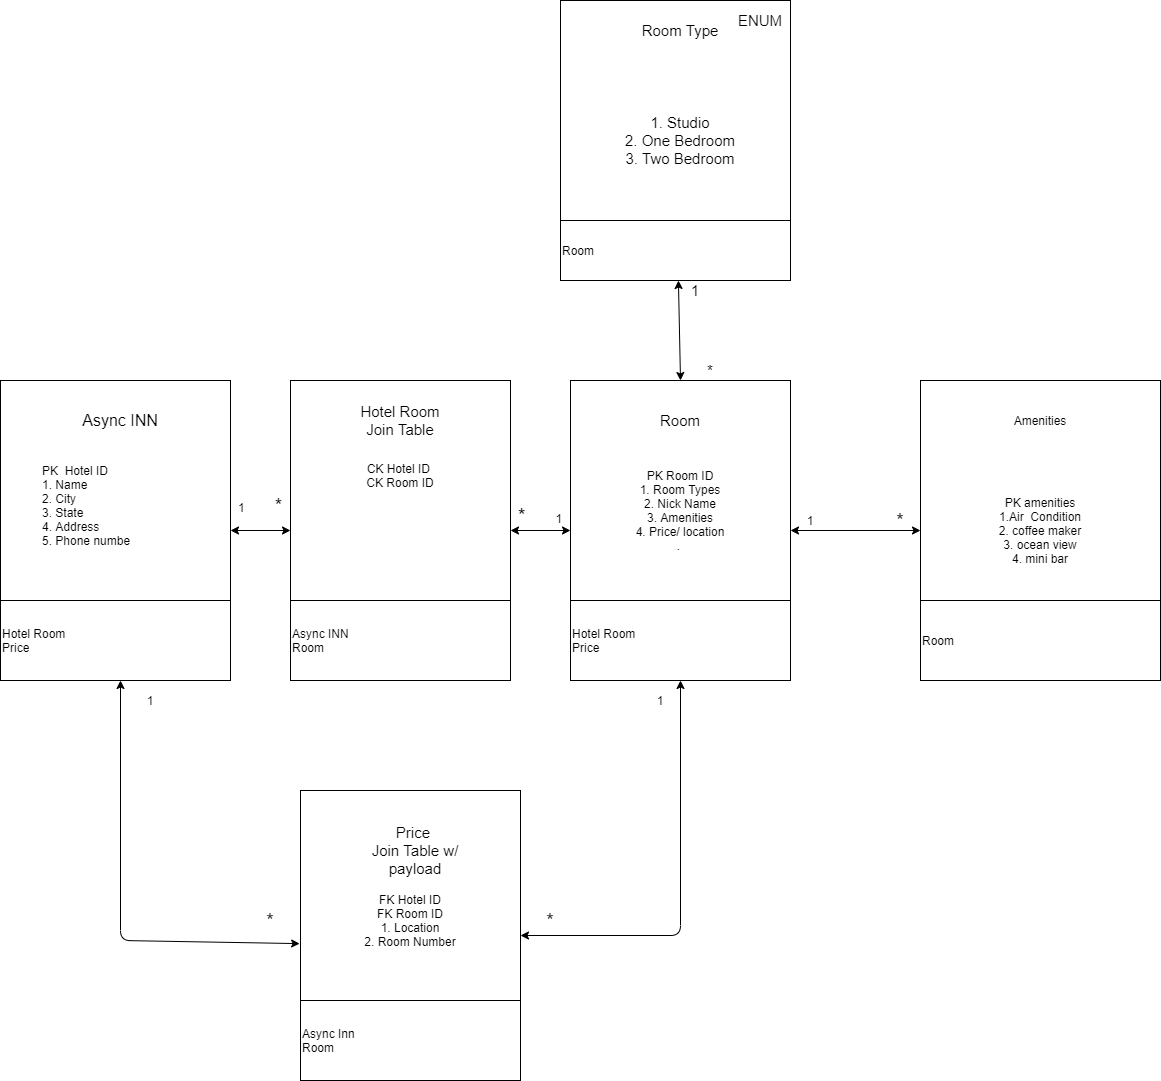

The diagram above was exported from draw.io. Its source (the exported page's mxGraphModel, read from the mxfile embedded in the PNG):
<mxGraphModel dx="2076" dy="1086" grid="1" gridSize="10" guides="1" tooltips="1" connect="1" arrows="1" fold="1" page="1" pageScale="1" pageWidth="850" pageHeight="1100" math="0" shadow="0">
  <root>
    <mxCell id="0" />
    <mxCell id="1" parent="0" />
    <mxCell id="g0LL4yAfqHtzkaJ3FjnD-2" value="" style="rounded=0;whiteSpace=wrap;html=1;" vertex="1" parent="1">
      <mxGeometry x="150" y="380" width="230" height="300" as="geometry" />
    </mxCell>
    <mxCell id="g0LL4yAfqHtzkaJ3FjnD-3" value="Async INN" style="text;html=1;strokeColor=none;fillColor=none;align=center;verticalAlign=middle;whiteSpace=wrap;rounded=0;fontSize=16;" vertex="1" parent="1">
      <mxGeometry x="180" y="400" width="180" height="40" as="geometry" />
    </mxCell>
    <mxCell id="g0LL4yAfqHtzkaJ3FjnD-4" value="PK&amp;nbsp; Hotel ID&lt;br&gt;1. Name&lt;br&gt;2. City&lt;br&gt;3. State&lt;br&gt;4. Address&lt;br&gt;5. Phone numbe" style="text;html=1;strokeColor=none;fillColor=none;align=left;verticalAlign=middle;whiteSpace=wrap;rounded=0;" vertex="1" parent="1">
      <mxGeometry x="190" y="450" width="150" height="110" as="geometry" />
    </mxCell>
    <mxCell id="g0LL4yAfqHtzkaJ3FjnD-5" value="" style="rounded=0;whiteSpace=wrap;html=1;" vertex="1" parent="1">
      <mxGeometry x="720" y="380" width="220" height="300" as="geometry" />
    </mxCell>
    <mxCell id="g0LL4yAfqHtzkaJ3FjnD-6" value="Room" style="text;html=1;strokeColor=none;fillColor=none;align=center;verticalAlign=middle;whiteSpace=wrap;rounded=0;fontSize=15;" vertex="1" parent="1">
      <mxGeometry x="780" y="400" width="100" height="40" as="geometry" />
    </mxCell>
    <mxCell id="g0LL4yAfqHtzkaJ3FjnD-9" value="PK Room ID&lt;br&gt;1. Room Types&lt;br&gt;2. Nick Name&lt;br&gt;3. Amenities&lt;br&gt;4. Price/ location&lt;br&gt;.&amp;nbsp;" style="text;html=1;strokeColor=none;fillColor=none;align=center;verticalAlign=middle;whiteSpace=wrap;rounded=0;" vertex="1" parent="1">
      <mxGeometry x="740" y="420" width="180" height="180" as="geometry" />
    </mxCell>
    <mxCell id="g0LL4yAfqHtzkaJ3FjnD-11" value="" style="rounded=0;whiteSpace=wrap;html=1;" vertex="1" parent="1">
      <mxGeometry x="440" y="380" width="220" height="300" as="geometry" />
    </mxCell>
    <mxCell id="g0LL4yAfqHtzkaJ3FjnD-12" value="Hotel Room&lt;br style=&quot;font-size: 15px;&quot;&gt;Join Table" style="text;html=1;strokeColor=none;fillColor=none;align=center;verticalAlign=middle;whiteSpace=wrap;rounded=0;fontSize=15;" vertex="1" parent="1">
      <mxGeometry x="500" y="400" width="100" height="40" as="geometry" />
    </mxCell>
    <mxCell id="g0LL4yAfqHtzkaJ3FjnD-13" value="CK Hotel ID &lt;br&gt;CK Room ID" style="text;html=1;strokeColor=none;fillColor=none;align=center;verticalAlign=middle;whiteSpace=wrap;rounded=0;" vertex="1" parent="1">
      <mxGeometry x="495" y="450" width="110" height="50" as="geometry" />
    </mxCell>
    <mxCell id="g0LL4yAfqHtzkaJ3FjnD-17" value="" style="rounded=0;whiteSpace=wrap;html=1;strokeColor=#000000;fillColor=#ffffff;" vertex="1" parent="1">
      <mxGeometry x="450" y="790" width="220" height="290" as="geometry" />
    </mxCell>
    <mxCell id="g0LL4yAfqHtzkaJ3FjnD-18" value="FK Hotel ID&lt;br&gt;FK Room ID&lt;br&gt;1. Location&lt;br&gt;2. Room Number" style="text;html=1;strokeColor=none;fillColor=none;align=center;verticalAlign=middle;whiteSpace=wrap;rounded=0;" vertex="1" parent="1">
      <mxGeometry x="470" y="830" width="180" height="180" as="geometry" />
    </mxCell>
    <mxCell id="g0LL4yAfqHtzkaJ3FjnD-21" value="" style="endArrow=classic;startArrow=classic;html=1;exitX=-0.004;exitY=0.528;exitDx=0;exitDy=0;exitPerimeter=0;" edge="1" parent="1" source="g0LL4yAfqHtzkaJ3FjnD-17">
      <mxGeometry width="50" height="50" relative="1" as="geometry">
        <mxPoint x="270" y="1060" as="sourcePoint" />
        <mxPoint x="270" y="680" as="targetPoint" />
        <Array as="points">
          <mxPoint x="270" y="940" />
        </Array>
      </mxGeometry>
    </mxCell>
    <mxCell id="g0LL4yAfqHtzkaJ3FjnD-22" value="Price &lt;br style=&quot;font-size: 15px;&quot;&gt;Join Table w/ payload" style="text;html=1;strokeColor=none;fillColor=none;align=center;verticalAlign=middle;whiteSpace=wrap;rounded=0;fontSize=15;" vertex="1" parent="1">
      <mxGeometry x="520" y="820" width="90" height="60" as="geometry" />
    </mxCell>
    <mxCell id="g0LL4yAfqHtzkaJ3FjnD-23" value="" style="endArrow=classic;startArrow=classic;html=1;entryX=0.5;entryY=1;entryDx=0;entryDy=0;exitX=1;exitY=0.5;exitDx=0;exitDy=0;" edge="1" parent="1" source="g0LL4yAfqHtzkaJ3FjnD-17" target="g0LL4yAfqHtzkaJ3FjnD-5">
      <mxGeometry width="50" height="50" relative="1" as="geometry">
        <mxPoint x="830" y="1040" as="sourcePoint" />
        <mxPoint x="850" y="810" as="targetPoint" />
        <Array as="points">
          <mxPoint x="830" y="935" />
        </Array>
      </mxGeometry>
    </mxCell>
    <mxCell id="g0LL4yAfqHtzkaJ3FjnD-24" value="PK amenities&lt;br&gt;1.Air&amp;nbsp; Condition&lt;br&gt;2. coffee maker&lt;br&gt;3. ocean view&lt;br&gt;4. mini bar" style="rounded=0;whiteSpace=wrap;html=1;strokeColor=#000000;fillColor=#ffffff;" vertex="1" parent="1">
      <mxGeometry x="1070" y="380" width="240" height="300" as="geometry" />
    </mxCell>
    <mxCell id="g0LL4yAfqHtzkaJ3FjnD-26" value="Amenities" style="text;html=1;strokeColor=none;fillColor=none;align=center;verticalAlign=middle;whiteSpace=wrap;rounded=0;" vertex="1" parent="1">
      <mxGeometry x="1170" y="410" width="40" height="20" as="geometry" />
    </mxCell>
    <mxCell id="g0LL4yAfqHtzkaJ3FjnD-28" value="" style="endArrow=classic;startArrow=classic;html=1;exitX=1;exitY=0.5;exitDx=0;exitDy=0;entryX=0;entryY=0.5;entryDx=0;entryDy=0;" edge="1" parent="1" source="g0LL4yAfqHtzkaJ3FjnD-5" target="g0LL4yAfqHtzkaJ3FjnD-24">
      <mxGeometry width="50" height="50" relative="1" as="geometry">
        <mxPoint x="1090" y="580" as="sourcePoint" />
        <mxPoint x="1140" y="530" as="targetPoint" />
        <Array as="points" />
      </mxGeometry>
    </mxCell>
    <mxCell id="g0LL4yAfqHtzkaJ3FjnD-29" value="1" style="text;html=1;strokeColor=none;fillColor=none;align=center;verticalAlign=middle;whiteSpace=wrap;rounded=0;" vertex="1" parent="1">
      <mxGeometry x="940" y="510" width="40" height="20" as="geometry" />
    </mxCell>
    <mxCell id="g0LL4yAfqHtzkaJ3FjnD-30" value="&lt;font style=&quot;font-size: 19px&quot;&gt;*&lt;/font&gt;" style="text;html=1;strokeColor=none;fillColor=none;align=center;verticalAlign=middle;whiteSpace=wrap;rounded=0;" vertex="1" parent="1">
      <mxGeometry x="1030" y="510" width="40" height="20" as="geometry" />
    </mxCell>
    <mxCell id="g0LL4yAfqHtzkaJ3FjnD-31" value="" style="endArrow=classic;startArrow=classic;html=1;entryX=0;entryY=0.5;entryDx=0;entryDy=0;" edge="1" parent="1" target="g0LL4yAfqHtzkaJ3FjnD-11">
      <mxGeometry width="50" height="50" relative="1" as="geometry">
        <mxPoint x="380" y="530" as="sourcePoint" />
        <mxPoint x="430" y="480" as="targetPoint" />
      </mxGeometry>
    </mxCell>
    <mxCell id="g0LL4yAfqHtzkaJ3FjnD-32" value="" style="endArrow=classic;startArrow=classic;html=1;entryX=0;entryY=0.5;entryDx=0;entryDy=0;" edge="1" parent="1">
      <mxGeometry width="50" height="50" relative="1" as="geometry">
        <mxPoint x="660" y="530" as="sourcePoint" />
        <mxPoint x="720" y="530" as="targetPoint" />
      </mxGeometry>
    </mxCell>
    <mxCell id="g0LL4yAfqHtzkaJ3FjnD-33" value="&lt;font style=&quot;font-size: 20px&quot;&gt;*&lt;/font&gt;&amp;nbsp; &amp;nbsp; &amp;nbsp; &amp;nbsp; &amp;nbsp;1" style="text;html=1;strokeColor=none;fillColor=none;align=center;verticalAlign=middle;whiteSpace=wrap;rounded=0;" vertex="1" parent="1">
      <mxGeometry x="660" y="500" width="60" height="30" as="geometry" />
    </mxCell>
    <mxCell id="g0LL4yAfqHtzkaJ3FjnD-34" value="1&amp;nbsp; &amp;nbsp; &amp;nbsp; &amp;nbsp; &amp;nbsp;&lt;font style=&quot;font-size: 19px&quot;&gt;*&lt;/font&gt;" style="text;html=1;strokeColor=none;fillColor=none;align=center;verticalAlign=middle;whiteSpace=wrap;rounded=0;" vertex="1" parent="1">
      <mxGeometry x="380" y="490" width="60" height="30" as="geometry" />
    </mxCell>
    <mxCell id="g0LL4yAfqHtzkaJ3FjnD-35" value="1" style="text;html=1;strokeColor=none;fillColor=none;align=center;verticalAlign=middle;whiteSpace=wrap;rounded=0;" vertex="1" parent="1">
      <mxGeometry x="280" y="690" width="40" height="20" as="geometry" />
    </mxCell>
    <mxCell id="g0LL4yAfqHtzkaJ3FjnD-37" value="&lt;font style=&quot;font-size: 19px&quot;&gt;*&lt;/font&gt;" style="text;html=1;strokeColor=none;fillColor=none;align=center;verticalAlign=middle;whiteSpace=wrap;rounded=0;" vertex="1" parent="1">
      <mxGeometry x="400" y="910" width="40" height="20" as="geometry" />
    </mxCell>
    <mxCell id="g0LL4yAfqHtzkaJ3FjnD-38" value="&lt;font style=&quot;font-size: 19px&quot;&gt;*&lt;/font&gt;" style="text;html=1;strokeColor=none;fillColor=none;align=center;verticalAlign=middle;whiteSpace=wrap;rounded=0;" vertex="1" parent="1">
      <mxGeometry x="680" y="910" width="40" height="20" as="geometry" />
    </mxCell>
    <mxCell id="g0LL4yAfqHtzkaJ3FjnD-39" value="1" style="text;html=1;strokeColor=none;fillColor=none;align=center;verticalAlign=middle;whiteSpace=wrap;rounded=0;" vertex="1" parent="1">
      <mxGeometry x="790" y="690" width="40" height="20" as="geometry" />
    </mxCell>
    <mxCell id="g0LL4yAfqHtzkaJ3FjnD-40" value="Hotel Room&lt;br&gt;Price" style="rounded=0;whiteSpace=wrap;html=1;strokeColor=#000000;fillColor=#ffffff;align=left;" vertex="1" parent="1">
      <mxGeometry x="150" y="600" width="230" height="80" as="geometry" />
    </mxCell>
    <mxCell id="g0LL4yAfqHtzkaJ3FjnD-41" value="Async Inn&amp;nbsp;&lt;br&gt;Room" style="rounded=0;whiteSpace=wrap;html=1;strokeColor=#000000;fillColor=#ffffff;align=left;" vertex="1" parent="1">
      <mxGeometry x="450" y="1000" width="220" height="80" as="geometry" />
    </mxCell>
    <mxCell id="g0LL4yAfqHtzkaJ3FjnD-42" value="Async INN&lt;br&gt;Room" style="rounded=0;whiteSpace=wrap;html=1;strokeColor=#000000;fillColor=#ffffff;align=left;" vertex="1" parent="1">
      <mxGeometry x="440" y="600" width="220" height="80" as="geometry" />
    </mxCell>
    <mxCell id="g0LL4yAfqHtzkaJ3FjnD-43" value="Hotel Room&lt;br&gt;Price" style="rounded=0;whiteSpace=wrap;html=1;strokeColor=#000000;fillColor=#ffffff;align=left;" vertex="1" parent="1">
      <mxGeometry x="720" y="600" width="220" height="80" as="geometry" />
    </mxCell>
    <mxCell id="g0LL4yAfqHtzkaJ3FjnD-44" value="Room" style="rounded=0;whiteSpace=wrap;html=1;strokeColor=#000000;fillColor=#ffffff;align=left;" vertex="1" parent="1">
      <mxGeometry x="1070" y="600" width="240" height="80" as="geometry" />
    </mxCell>
    <mxCell id="g0LL4yAfqHtzkaJ3FjnD-47" value="" style="rounded=0;whiteSpace=wrap;html=1;" vertex="1" parent="1">
      <mxGeometry x="710" width="230" height="280" as="geometry" />
    </mxCell>
    <mxCell id="g0LL4yAfqHtzkaJ3FjnD-48" value="" style="endArrow=classic;startArrow=classic;html=1;fontSize=15;exitX=0.5;exitY=0;exitDx=0;exitDy=0;" edge="1" parent="1" source="g0LL4yAfqHtzkaJ3FjnD-5" target="g0LL4yAfqHtzkaJ3FjnD-47">
      <mxGeometry width="50" height="50" relative="1" as="geometry">
        <mxPoint x="790" y="330" as="sourcePoint" />
        <mxPoint x="840" y="280" as="targetPoint" />
      </mxGeometry>
    </mxCell>
    <mxCell id="g0LL4yAfqHtzkaJ3FjnD-52" value="Room Type" style="text;html=1;strokeColor=none;fillColor=none;align=center;verticalAlign=middle;whiteSpace=wrap;rounded=0;fontSize=15;" vertex="1" parent="1">
      <mxGeometry x="780" y="20" width="100" height="20" as="geometry" />
    </mxCell>
    <mxCell id="g0LL4yAfqHtzkaJ3FjnD-53" value="1. Studio&lt;br&gt;2. One Bedroom&lt;br&gt;3. Two Bedroom" style="text;html=1;strokeColor=none;fillColor=none;align=center;verticalAlign=middle;whiteSpace=wrap;rounded=0;fontSize=15;" vertex="1" parent="1">
      <mxGeometry x="755" y="80" width="150" height="120" as="geometry" />
    </mxCell>
    <mxCell id="g0LL4yAfqHtzkaJ3FjnD-54" value="1" style="text;html=1;strokeColor=none;fillColor=none;align=center;verticalAlign=middle;whiteSpace=wrap;rounded=0;fontSize=15;" vertex="1" parent="1">
      <mxGeometry x="825" y="280" width="40" height="20" as="geometry" />
    </mxCell>
    <mxCell id="g0LL4yAfqHtzkaJ3FjnD-55" value="*" style="text;html=1;strokeColor=none;fillColor=none;align=center;verticalAlign=middle;whiteSpace=wrap;rounded=0;fontSize=15;" vertex="1" parent="1">
      <mxGeometry x="840" y="360" width="40" height="20" as="geometry" />
    </mxCell>
    <mxCell id="g0LL4yAfqHtzkaJ3FjnD-60" value="ENUM" style="text;html=1;strokeColor=none;fillColor=none;align=center;verticalAlign=middle;whiteSpace=wrap;rounded=0;fontSize=15;" vertex="1" parent="1">
      <mxGeometry x="890" y="10" width="40" height="20" as="geometry" />
    </mxCell>
    <mxCell id="g0LL4yAfqHtzkaJ3FjnD-61" value="Room" style="rounded=0;whiteSpace=wrap;html=1;strokeColor=#000000;fillColor=#ffffff;align=left;" vertex="1" parent="1">
      <mxGeometry x="710" y="220" width="230" height="60" as="geometry" />
    </mxCell>
  </root>
</mxGraphModel>